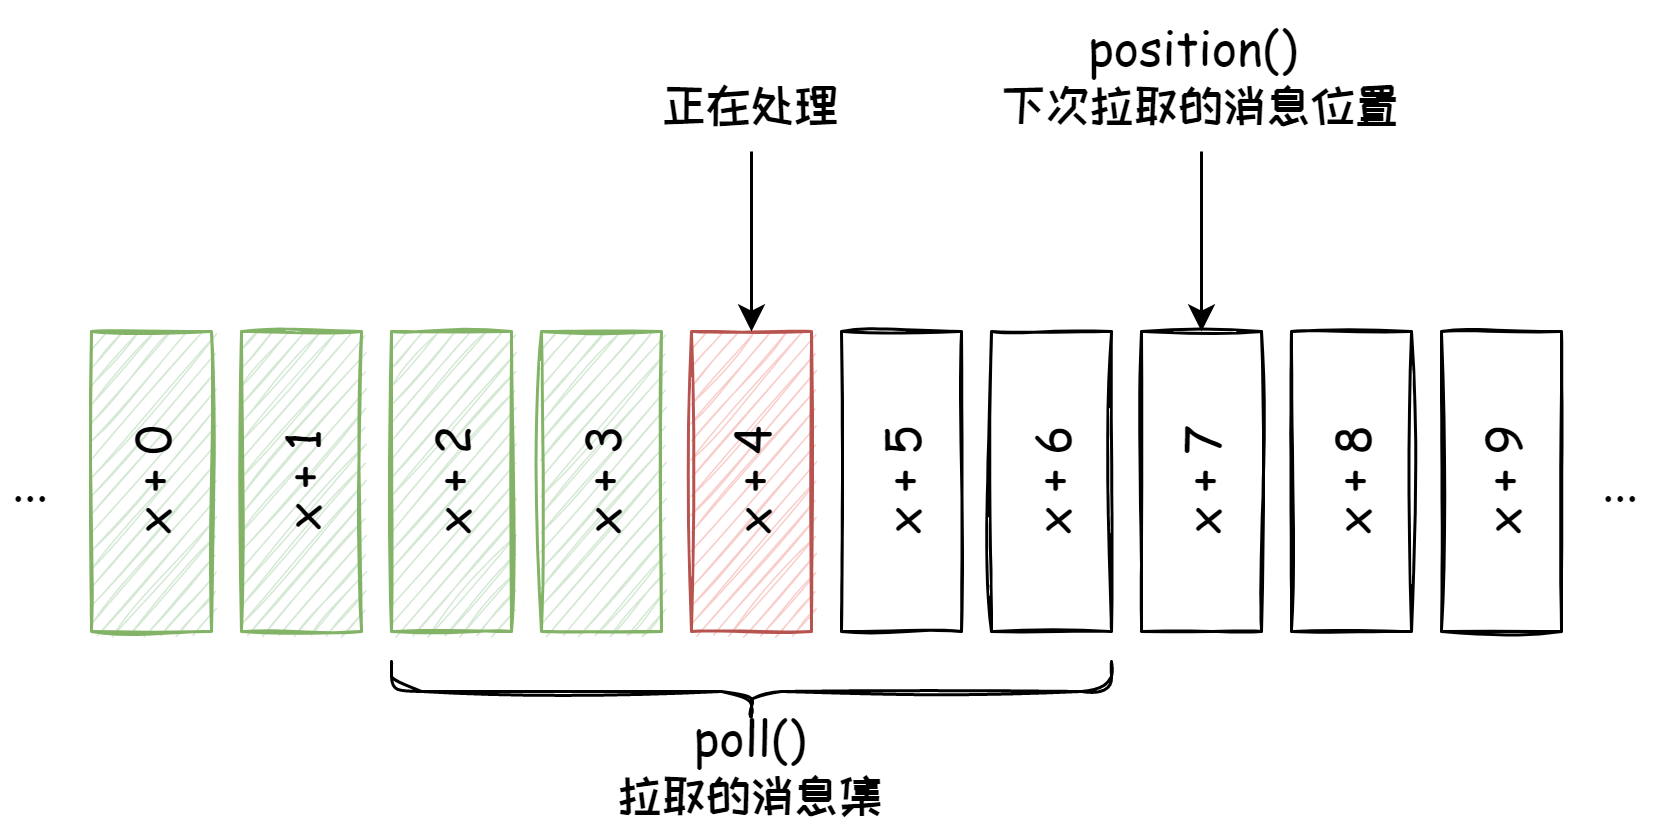

The diagram above was exported from draw.io. Its source (the exported page's mxGraphModel, read from the mxfile embedded in the PNG):
<mxGraphModel dx="981" dy="481" grid="1" gridSize="10" guides="1" tooltips="1" connect="1" arrows="1" fold="1" page="1" pageScale="1" pageWidth="827" pageHeight="1169" math="0" shadow="0">
  <root>
    <mxCell id="0" />
    <mxCell id="1" parent="0" />
    <mxCell id="NmPadX2omPRO0Zy7wY2X-1" value="&lt;font style=&quot;font-size: 16px;&quot; face=&quot;Comic Sans MS&quot;&gt;x + 0&lt;/font&gt;" style="rounded=0;whiteSpace=wrap;html=1;horizontal=0;sketch=1;fillColor=#d5e8d4;strokeColor=#82b366;" vertex="1" parent="1">
      <mxGeometry x="200" y="320" width="40" height="100" as="geometry" />
    </mxCell>
    <mxCell id="NmPadX2omPRO0Zy7wY2X-3" value="&lt;font style=&quot;font-size: 16px;&quot; face=&quot;Comic Sans MS&quot;&gt;x + 1&lt;/font&gt;" style="rounded=0;whiteSpace=wrap;html=1;horizontal=0;sketch=1;fillColor=#d5e8d4;strokeColor=#82b366;" vertex="1" parent="1">
      <mxGeometry x="250" y="320" width="40" height="100" as="geometry" />
    </mxCell>
    <mxCell id="NmPadX2omPRO0Zy7wY2X-4" value="&lt;font style=&quot;font-size: 16px;&quot; face=&quot;Comic Sans MS&quot;&gt;x + 2&lt;/font&gt;" style="rounded=0;whiteSpace=wrap;html=1;horizontal=0;sketch=1;fillColor=#d5e8d4;strokeColor=#82b366;" vertex="1" parent="1">
      <mxGeometry x="300" y="320" width="40" height="100" as="geometry" />
    </mxCell>
    <mxCell id="NmPadX2omPRO0Zy7wY2X-5" value="&lt;font style=&quot;font-size: 16px;&quot; face=&quot;Comic Sans MS&quot;&gt;x + 3&lt;/font&gt;" style="rounded=0;whiteSpace=wrap;html=1;horizontal=0;sketch=1;fillColor=#d5e8d4;strokeColor=#82b366;" vertex="1" parent="1">
      <mxGeometry x="350" y="320" width="40" height="100" as="geometry" />
    </mxCell>
    <mxCell id="NmPadX2omPRO0Zy7wY2X-6" value="&lt;font style=&quot;font-size: 16px;&quot; face=&quot;Comic Sans MS&quot;&gt;x + 4&lt;/font&gt;" style="rounded=0;whiteSpace=wrap;html=1;horizontal=0;sketch=1;fillColor=#f8cecc;strokeColor=#b85450;" vertex="1" parent="1">
      <mxGeometry x="400" y="320" width="40" height="100" as="geometry" />
    </mxCell>
    <mxCell id="NmPadX2omPRO0Zy7wY2X-7" value="&lt;font style=&quot;font-size: 16px;&quot; face=&quot;Comic Sans MS&quot;&gt;x + 5&lt;/font&gt;" style="rounded=0;whiteSpace=wrap;html=1;horizontal=0;sketch=1;" vertex="1" parent="1">
      <mxGeometry x="450" y="320" width="40" height="100" as="geometry" />
    </mxCell>
    <mxCell id="NmPadX2omPRO0Zy7wY2X-8" value="&lt;font style=&quot;font-size: 16px;&quot; face=&quot;Comic Sans MS&quot;&gt;x + 6&lt;/font&gt;" style="rounded=0;whiteSpace=wrap;html=1;horizontal=0;sketch=1;" vertex="1" parent="1">
      <mxGeometry x="500" y="320" width="40" height="100" as="geometry" />
    </mxCell>
    <mxCell id="NmPadX2omPRO0Zy7wY2X-9" value="&lt;font style=&quot;font-size: 16px;&quot; face=&quot;Comic Sans MS&quot;&gt;x + 7&lt;/font&gt;" style="rounded=0;whiteSpace=wrap;html=1;horizontal=0;sketch=1;" vertex="1" parent="1">
      <mxGeometry x="550" y="320" width="40" height="100" as="geometry" />
    </mxCell>
    <mxCell id="NmPadX2omPRO0Zy7wY2X-10" value="&lt;font style=&quot;font-size: 16px;&quot; face=&quot;Comic Sans MS&quot;&gt;x + 8&lt;/font&gt;" style="rounded=0;whiteSpace=wrap;html=1;horizontal=0;sketch=1;" vertex="1" parent="1">
      <mxGeometry x="600" y="320" width="40" height="100" as="geometry" />
    </mxCell>
    <mxCell id="NmPadX2omPRO0Zy7wY2X-11" value="&lt;font style=&quot;font-size: 16px;&quot; face=&quot;Comic Sans MS&quot;&gt;x + 9&lt;/font&gt;" style="rounded=0;whiteSpace=wrap;html=1;horizontal=0;sketch=1;" vertex="1" parent="1">
      <mxGeometry x="650" y="320" width="40" height="100" as="geometry" />
    </mxCell>
    <mxCell id="NmPadX2omPRO0Zy7wY2X-14" value="..." style="text;html=1;strokeColor=none;fillColor=none;align=center;verticalAlign=middle;whiteSpace=wrap;rounded=0;sketch=1;fontFamily=Comic Sans MS;fontSize=16;" vertex="1" parent="1">
      <mxGeometry x="170" y="355" width="20" height="30" as="geometry" />
    </mxCell>
    <mxCell id="NmPadX2omPRO0Zy7wY2X-15" value="..." style="text;html=1;strokeColor=none;fillColor=none;align=center;verticalAlign=middle;whiteSpace=wrap;rounded=0;sketch=1;fontFamily=Comic Sans MS;fontSize=16;" vertex="1" parent="1">
      <mxGeometry x="700" y="355" width="20" height="30" as="geometry" />
    </mxCell>
    <mxCell id="NmPadX2omPRO0Zy7wY2X-16" value="" style="shape=curlyBracket;whiteSpace=wrap;html=1;rounded=1;sketch=1;fontFamily=Comic Sans MS;fontSize=16;rotation=-90;size=0.5;" vertex="1" parent="1">
      <mxGeometry x="410" y="320" width="20" height="240" as="geometry" />
    </mxCell>
    <mxCell id="NmPadX2omPRO0Zy7wY2X-17" value="poll()&lt;br&gt;&lt;font data-font-src=&quot;https://fonts.googleapis.com/css?family=ZCOOL+KuaiLe&quot; face=&quot;ZCOOL KuaiLe&quot;&gt;拉取的消息集&lt;/font&gt;" style="text;html=1;strokeColor=none;fillColor=none;align=center;verticalAlign=middle;whiteSpace=wrap;rounded=0;sketch=1;fontFamily=Comic Sans MS;fontSize=16;" vertex="1" parent="1">
      <mxGeometry x="345" y="450" width="150" height="30" as="geometry" />
    </mxCell>
    <mxCell id="NmPadX2omPRO0Zy7wY2X-19" style="edgeStyle=orthogonalEdgeStyle;rounded=0;orthogonalLoop=1;jettySize=auto;html=1;exitX=0.5;exitY=1;exitDx=0;exitDy=0;entryX=0.5;entryY=0;entryDx=0;entryDy=0;fontFamily=ZCOOL KuaiLe;fontSource=https%3A%2F%2Ffonts.googleapis.com%2Fcss%3Ffamily%3DZCOOL%2BKuaiLe;fontSize=16;" edge="1" parent="1" source="NmPadX2omPRO0Zy7wY2X-18" target="NmPadX2omPRO0Zy7wY2X-9">
      <mxGeometry relative="1" as="geometry" />
    </mxCell>
    <mxCell id="NmPadX2omPRO0Zy7wY2X-18" value="position()&amp;nbsp;&lt;br&gt;&lt;font data-font-src=&quot;https://fonts.googleapis.com/css?family=ZCOOL+KuaiLe&quot; face=&quot;ZCOOL KuaiLe&quot;&gt;下次拉取的消息位置&lt;/font&gt;" style="text;html=1;strokeColor=none;fillColor=none;align=center;verticalAlign=middle;whiteSpace=wrap;rounded=0;sketch=1;fontFamily=Comic Sans MS;fontSize=16;" vertex="1" parent="1">
      <mxGeometry x="490" y="210" width="160" height="50" as="geometry" />
    </mxCell>
    <mxCell id="NmPadX2omPRO0Zy7wY2X-22" style="edgeStyle=orthogonalEdgeStyle;rounded=0;orthogonalLoop=1;jettySize=auto;html=1;exitX=0.5;exitY=1;exitDx=0;exitDy=0;entryX=0.5;entryY=0;entryDx=0;entryDy=0;fontFamily=ZCOOL KuaiLe;fontSource=https%3A%2F%2Ffonts.googleapis.com%2Fcss%3Ffamily%3DZCOOL%2BKuaiLe;fontSize=16;" edge="1" parent="1" source="NmPadX2omPRO0Zy7wY2X-21" target="NmPadX2omPRO0Zy7wY2X-6">
      <mxGeometry relative="1" as="geometry" />
    </mxCell>
    <mxCell id="NmPadX2omPRO0Zy7wY2X-21" value="&lt;font data-font-src=&quot;https://fonts.googleapis.com/css?family=ZCOOL+KuaiLe&quot; face=&quot;ZCOOL KuaiLe&quot;&gt;正在处理&lt;/font&gt;" style="text;html=1;strokeColor=none;fillColor=none;align=center;verticalAlign=middle;whiteSpace=wrap;rounded=0;sketch=1;fontFamily=Comic Sans MS;fontSize=16;" vertex="1" parent="1">
      <mxGeometry x="385" y="230" width="70" height="30" as="geometry" />
    </mxCell>
  </root>
</mxGraphModel>